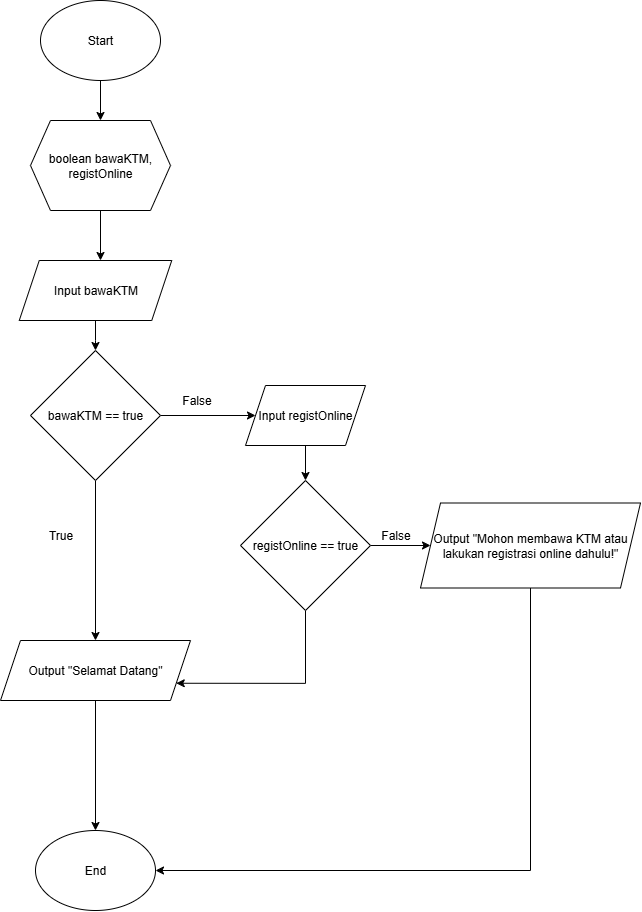

The diagram above was exported from draw.io. Its source (the exported page's mxGraphModel, read from the mxfile embedded in the PNG):
<mxGraphModel dx="1123" dy="671" grid="1" gridSize="10" guides="1" tooltips="1" connect="1" arrows="1" fold="1" page="1" pageScale="1" pageWidth="850" pageHeight="1100" math="0" shadow="0">
  <root>
    <mxCell id="0" />
    <mxCell id="1" parent="0" />
    <mxCell id="PE_TPyIhUZiJHx4XJyQs-3" value="" style="edgeStyle=orthogonalEdgeStyle;rounded=0;orthogonalLoop=1;jettySize=auto;html=1;" parent="1" source="3KKGEn-Yk9SSiXQ5hUbT-1" edge="1">
      <mxGeometry relative="1" as="geometry">
        <mxPoint x="340" y="180.0000000000001" as="targetPoint" />
      </mxGeometry>
    </mxCell>
    <mxCell id="3KKGEn-Yk9SSiXQ5hUbT-1" value="Start" style="ellipse;whiteSpace=wrap;html=1;" parent="1" vertex="1">
      <mxGeometry x="280" y="60" width="120" height="80" as="geometry" />
    </mxCell>
    <mxCell id="3KKGEn-Yk9SSiXQ5hUbT-13" value="End" style="ellipse;whiteSpace=wrap;html=1;" parent="1" vertex="1">
      <mxGeometry x="275" y="890" width="120" height="80" as="geometry" />
    </mxCell>
    <mxCell id="PE_TPyIhUZiJHx4XJyQs-5" value="" style="edgeStyle=orthogonalEdgeStyle;rounded=0;orthogonalLoop=1;jettySize=auto;html=1;" parent="1" edge="1">
      <mxGeometry relative="1" as="geometry">
        <mxPoint x="340" y="270" as="sourcePoint" />
        <mxPoint x="340" y="320" as="targetPoint" />
      </mxGeometry>
    </mxCell>
    <mxCell id="iooKYPpamVQBKLDZ9M1_-2" value="" style="edgeStyle=orthogonalEdgeStyle;rounded=0;orthogonalLoop=1;jettySize=auto;html=1;" parent="1" source="PE_TPyIhUZiJHx4XJyQs-4" target="PE_TPyIhUZiJHx4XJyQs-13" edge="1">
      <mxGeometry relative="1" as="geometry" />
    </mxCell>
    <mxCell id="LUsNEDokxF-XTJtCcxtl-4" value="" style="edgeStyle=orthogonalEdgeStyle;rounded=0;orthogonalLoop=1;jettySize=auto;html=1;" edge="1" parent="1" source="PE_TPyIhUZiJHx4XJyQs-4" target="LUsNEDokxF-XTJtCcxtl-2">
      <mxGeometry relative="1" as="geometry" />
    </mxCell>
    <mxCell id="PE_TPyIhUZiJHx4XJyQs-4" value="bawaKTM == true" style="rhombus;whiteSpace=wrap;html=1;" parent="1" vertex="1">
      <mxGeometry x="270" y="410" width="130" height="130" as="geometry" />
    </mxCell>
    <mxCell id="PE_TPyIhUZiJHx4XJyQs-11" value="boolean bawaKTM, registOnline" style="shape=hexagon;perimeter=hexagonPerimeter2;whiteSpace=wrap;html=1;fixedSize=1;" parent="1" vertex="1">
      <mxGeometry x="270" y="180" width="140" height="90" as="geometry" />
    </mxCell>
    <mxCell id="PE_TPyIhUZiJHx4XJyQs-43" value="" style="edgeStyle=orthogonalEdgeStyle;rounded=0;orthogonalLoop=1;jettySize=auto;html=1;" parent="1" source="PE_TPyIhUZiJHx4XJyQs-13" target="3KKGEn-Yk9SSiXQ5hUbT-13" edge="1">
      <mxGeometry relative="1" as="geometry" />
    </mxCell>
    <mxCell id="PE_TPyIhUZiJHx4XJyQs-13" value="Output &quot;Selamat Datang&quot;" style="shape=parallelogram;perimeter=parallelogramPerimeter;whiteSpace=wrap;html=1;fixedSize=1;" parent="1" vertex="1">
      <mxGeometry x="240" y="700" width="190" height="60" as="geometry" />
    </mxCell>
    <mxCell id="PE_TPyIhUZiJHx4XJyQs-23" value="" style="edgeStyle=orthogonalEdgeStyle;rounded=0;orthogonalLoop=1;jettySize=auto;html=1;" parent="1" source="PE_TPyIhUZiJHx4XJyQs-22" target="PE_TPyIhUZiJHx4XJyQs-4" edge="1">
      <mxGeometry relative="1" as="geometry" />
    </mxCell>
    <mxCell id="PE_TPyIhUZiJHx4XJyQs-22" value="Input bawaKTM" style="shape=parallelogram;perimeter=parallelogramPerimeter;whiteSpace=wrap;html=1;fixedSize=1;" parent="1" vertex="1">
      <mxGeometry x="258.75" y="320" width="152.5" height="60" as="geometry" />
    </mxCell>
    <mxCell id="LUsNEDokxF-XTJtCcxtl-6" style="edgeStyle=orthogonalEdgeStyle;rounded=0;orthogonalLoop=1;jettySize=auto;html=1;exitX=0.5;exitY=1;exitDx=0;exitDy=0;entryX=1;entryY=0.75;entryDx=0;entryDy=0;" edge="1" parent="1" source="PE_TPyIhUZiJHx4XJyQs-25" target="PE_TPyIhUZiJHx4XJyQs-13">
      <mxGeometry relative="1" as="geometry">
        <Array as="points">
          <mxPoint x="545" y="743" />
        </Array>
      </mxGeometry>
    </mxCell>
    <mxCell id="LUsNEDokxF-XTJtCcxtl-8" value="" style="edgeStyle=orthogonalEdgeStyle;rounded=0;orthogonalLoop=1;jettySize=auto;html=1;" edge="1" parent="1" source="PE_TPyIhUZiJHx4XJyQs-25" target="iooKYPpamVQBKLDZ9M1_-16">
      <mxGeometry relative="1" as="geometry" />
    </mxCell>
    <mxCell id="PE_TPyIhUZiJHx4XJyQs-25" value="registOnline == true" style="rhombus;whiteSpace=wrap;html=1;" parent="1" vertex="1">
      <mxGeometry x="480" y="540" width="130" height="130" as="geometry" />
    </mxCell>
    <mxCell id="PE_TPyIhUZiJHx4XJyQs-38" value="True" style="text;html=1;align=center;verticalAlign=middle;resizable=0;points=[];autosize=1;strokeColor=none;fillColor=none;" parent="1" vertex="1">
      <mxGeometry x="275" y="580" width="50" height="30" as="geometry" />
    </mxCell>
    <mxCell id="PE_TPyIhUZiJHx4XJyQs-42" value="False" style="text;html=1;align=center;verticalAlign=middle;resizable=0;points=[];autosize=1;strokeColor=none;fillColor=none;" parent="1" vertex="1">
      <mxGeometry x="411.25" y="445" width="50" height="30" as="geometry" />
    </mxCell>
    <mxCell id="iooKYPpamVQBKLDZ9M1_-11" value="False" style="text;html=1;align=center;verticalAlign=middle;resizable=0;points=[];autosize=1;strokeColor=none;fillColor=none;" parent="1" vertex="1">
      <mxGeometry x="610" y="580" width="50" height="30" as="geometry" />
    </mxCell>
    <mxCell id="iooKYPpamVQBKLDZ9M1_-19" style="edgeStyle=orthogonalEdgeStyle;rounded=0;orthogonalLoop=1;jettySize=auto;html=1;exitX=0.5;exitY=1;exitDx=0;exitDy=0;entryX=1;entryY=0.5;entryDx=0;entryDy=0;" parent="1" source="iooKYPpamVQBKLDZ9M1_-16" target="3KKGEn-Yk9SSiXQ5hUbT-13" edge="1">
      <mxGeometry relative="1" as="geometry" />
    </mxCell>
    <mxCell id="iooKYPpamVQBKLDZ9M1_-16" value="Output &quot;Mohon membawa KTM atau lakukan registrasi online dahulu!&quot;" style="shape=parallelogram;perimeter=parallelogramPerimeter;whiteSpace=wrap;html=1;fixedSize=1;" parent="1" vertex="1">
      <mxGeometry x="660" y="562.5" width="220" height="85" as="geometry" />
    </mxCell>
    <mxCell id="LUsNEDokxF-XTJtCcxtl-3" value="" style="edgeStyle=orthogonalEdgeStyle;rounded=0;orthogonalLoop=1;jettySize=auto;html=1;" edge="1" parent="1" source="LUsNEDokxF-XTJtCcxtl-2" target="PE_TPyIhUZiJHx4XJyQs-25">
      <mxGeometry relative="1" as="geometry" />
    </mxCell>
    <mxCell id="LUsNEDokxF-XTJtCcxtl-2" value="Input registOnline" style="shape=parallelogram;perimeter=parallelogramPerimeter;whiteSpace=wrap;html=1;fixedSize=1;" vertex="1" parent="1">
      <mxGeometry x="485" y="445" width="120" height="60" as="geometry" />
    </mxCell>
  </root>
</mxGraphModel>